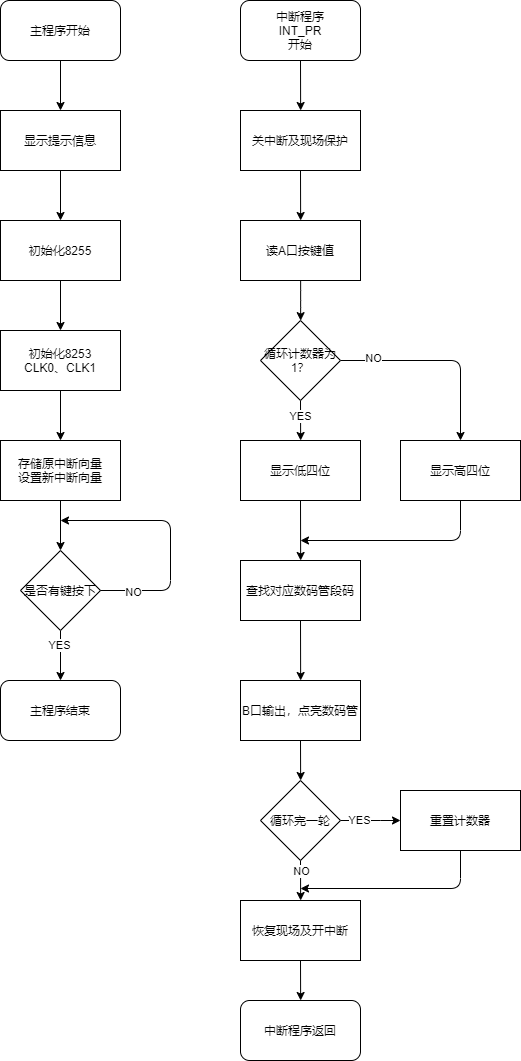

The diagram above was exported from draw.io. Its source (the exported page's mxGraphModel, read from the mxfile embedded in the PNG):
<mxGraphModel dx="593" dy="353" grid="0" gridSize="10" guides="1" tooltips="1" connect="1" arrows="1" fold="1" page="1" pageScale="1" pageWidth="827" pageHeight="1169" math="0" shadow="0">
  <root>
    <mxCell id="0" />
    <mxCell id="1" parent="0" />
    <mxCell id="15" style="edgeStyle=orthogonalEdgeStyle;orthogonalLoop=1;jettySize=auto;html=1;exitDx=0;exitDy=0;entryDx=0;entryDy=0;noEdgeStyle=1;orthogonal=1;" parent="1" source="3" target="10" edge="1">
      <mxGeometry relative="1" as="geometry" />
    </mxCell>
    <mxCell id="3" value="主程序开始" style="whiteSpace=wrap;html=1;rounded=1;" parent="1" vertex="1">
      <mxGeometry x="20" y="20" width="120" height="60" as="geometry" />
    </mxCell>
    <mxCell id="17" value="" style="edgeStyle=orthogonalEdgeStyle;orthogonalLoop=1;jettySize=auto;html=1;noEdgeStyle=1;orthogonal=1;" parent="1" source="10" target="16" edge="1">
      <mxGeometry relative="1" as="geometry" />
    </mxCell>
    <mxCell id="10" value="显示提示信息" style="whiteSpace=wrap;html=1;" parent="1" vertex="1">
      <mxGeometry x="20" y="130" width="120" height="60" as="geometry" />
    </mxCell>
    <mxCell id="19" value="" style="edgeStyle=orthogonalEdgeStyle;orthogonalLoop=1;jettySize=auto;html=1;noEdgeStyle=1;orthogonal=1;" parent="1" source="16" target="18" edge="1">
      <mxGeometry relative="1" as="geometry" />
    </mxCell>
    <mxCell id="16" value="初始化8255" style="whiteSpace=wrap;html=1;" parent="1" vertex="1">
      <mxGeometry x="20" y="240" width="120" height="60" as="geometry" />
    </mxCell>
    <mxCell id="21" value="" style="edgeStyle=orthogonalEdgeStyle;orthogonalLoop=1;jettySize=auto;html=1;noEdgeStyle=1;orthogonal=1;" parent="1" source="18" target="20" edge="1">
      <mxGeometry relative="1" as="geometry" />
    </mxCell>
    <mxCell id="18" value="初始化8253&lt;br&gt;CLK0、CLK1" style="whiteSpace=wrap;html=1;" parent="1" vertex="1">
      <mxGeometry x="20" y="350" width="120" height="60" as="geometry" />
    </mxCell>
    <mxCell id="23" value="" style="edgeStyle=orthogonalEdgeStyle;orthogonalLoop=1;jettySize=auto;html=1;noEdgeStyle=1;orthogonal=1;" parent="1" source="20" target="22" edge="1">
      <mxGeometry relative="1" as="geometry" />
    </mxCell>
    <mxCell id="20" value="存储原中断向量&lt;br&gt;设置新中断向量" style="whiteSpace=wrap;html=1;" parent="1" vertex="1">
      <mxGeometry x="20" y="460" width="120" height="60" as="geometry" />
    </mxCell>
    <mxCell id="34" style="edgeStyle=orthogonalEdgeStyle;orthogonalLoop=1;jettySize=auto;html=1;exitDx=0;exitDy=0;entryDx=0;entryDy=0;noEdgeStyle=1;orthogonal=1;" parent="1" source="22" target="33" edge="1">
      <mxGeometry relative="1" as="geometry" />
    </mxCell>
    <mxCell id="50" value="YES" style="edgeLabel;html=1;align=center;verticalAlign=middle;resizable=0;points=[];" parent="34" vertex="1" connectable="0">
      <mxGeometry x="-0.4393" y="-1" relative="1" as="geometry">
        <mxPoint as="offset" />
      </mxGeometry>
    </mxCell>
    <mxCell id="22" value="是否有键按下" style="rhombus;whiteSpace=wrap;html=1;" parent="1" vertex="1">
      <mxGeometry x="40" y="570" width="80" height="80" as="geometry" />
    </mxCell>
    <mxCell id="33" value="主程序结束" style="whiteSpace=wrap;html=1;rounded=1;" parent="1" vertex="1">
      <mxGeometry x="20" y="700" width="120" height="60" as="geometry" />
    </mxCell>
    <mxCell id="48" value="" style="endArrow=classic;html=1;exitX=1;exitY=0.5;exitDx=0;exitDy=0;edgeStyle=elbowEdgeStyle;" parent="1" source="22" edge="1">
      <mxGeometry width="50" height="50" relative="1" as="geometry">
        <mxPoint x="170" y="540" as="sourcePoint" />
        <mxPoint x="80" y="540" as="targetPoint" />
        <Array as="points">
          <mxPoint x="190" y="580" />
        </Array>
      </mxGeometry>
    </mxCell>
    <mxCell id="49" value="NO" style="edgeLabel;html=1;align=center;verticalAlign=middle;resizable=0;points=[];" parent="48" vertex="1" connectable="0">
      <mxGeometry x="-0.7337" y="-2" relative="1" as="geometry">
        <mxPoint as="offset" />
      </mxGeometry>
    </mxCell>
    <mxCell id="54" style="edgeStyle=elbowEdgeStyle;orthogonalLoop=1;jettySize=auto;html=1;exitX=0.5;exitY=1;exitDx=0;exitDy=0;entryX=0.5;entryY=0;entryDx=0;entryDy=0;" parent="1" source="52" target="53" edge="1">
      <mxGeometry relative="1" as="geometry" />
    </mxCell>
    <mxCell id="52" value="中断程序&lt;br&gt;INT_PR&lt;br&gt;开始" style="whiteSpace=wrap;html=1;rounded=1;" parent="1" vertex="1">
      <mxGeometry x="260" y="20" width="120" height="60" as="geometry" />
    </mxCell>
    <mxCell id="56" style="edgeStyle=elbowEdgeStyle;orthogonalLoop=1;jettySize=auto;html=1;exitX=0.5;exitY=1;exitDx=0;exitDy=0;entryX=0.5;entryY=0;entryDx=0;entryDy=0;" parent="1" source="53" target="55" edge="1">
      <mxGeometry relative="1" as="geometry" />
    </mxCell>
    <mxCell id="53" value="关中断及现场保护" style="whiteSpace=wrap;html=1;" parent="1" vertex="1">
      <mxGeometry x="260" y="130" width="120" height="60" as="geometry" />
    </mxCell>
    <mxCell id="58" value="" style="edgeStyle=elbowEdgeStyle;orthogonalLoop=1;jettySize=auto;html=1;" parent="1" source="55" target="57" edge="1">
      <mxGeometry relative="1" as="geometry" />
    </mxCell>
    <mxCell id="55" value="读A口按键值" style="whiteSpace=wrap;html=1;" parent="1" vertex="1">
      <mxGeometry x="260" y="240" width="120" height="60" as="geometry" />
    </mxCell>
    <mxCell id="60" style="edgeStyle=elbowEdgeStyle;orthogonalLoop=1;jettySize=auto;html=1;exitX=0.5;exitY=1;exitDx=0;exitDy=0;entryX=0.5;entryY=0;entryDx=0;entryDy=0;" parent="1" source="57" target="59" edge="1">
      <mxGeometry relative="1" as="geometry" />
    </mxCell>
    <mxCell id="61" value="YES" style="edgeLabel;html=1;align=center;verticalAlign=middle;resizable=0;points=[];" parent="60" vertex="1" connectable="0">
      <mxGeometry x="-0.2461" relative="1" as="geometry">
        <mxPoint as="offset" />
      </mxGeometry>
    </mxCell>
    <mxCell id="63" style="edgeStyle=elbowEdgeStyle;orthogonalLoop=1;jettySize=auto;html=1;exitX=1;exitY=0.5;exitDx=0;exitDy=0;entryX=0.5;entryY=0;entryDx=0;entryDy=0;" parent="1" source="57" target="62" edge="1">
      <mxGeometry relative="1" as="geometry">
        <Array as="points">
          <mxPoint x="480" y="410" />
        </Array>
      </mxGeometry>
    </mxCell>
    <mxCell id="64" value="NO" style="edgeLabel;html=1;align=center;verticalAlign=middle;resizable=0;points=[];" parent="63" vertex="1" connectable="0">
      <mxGeometry x="-0.6726" y="2" relative="1" as="geometry">
        <mxPoint as="offset" />
      </mxGeometry>
    </mxCell>
    <mxCell id="57" value="循环计数器为1？" style="rhombus;whiteSpace=wrap;html=1;" parent="1" vertex="1">
      <mxGeometry x="280" y="340" width="80" height="80" as="geometry" />
    </mxCell>
    <mxCell id="66" style="edgeStyle=elbowEdgeStyle;orthogonalLoop=1;jettySize=auto;html=1;exitX=0.5;exitY=1;exitDx=0;exitDy=0;entryX=0.5;entryY=0;entryDx=0;entryDy=0;" parent="1" source="59" target="65" edge="1">
      <mxGeometry relative="1" as="geometry" />
    </mxCell>
    <mxCell id="59" value="显示低四位" style="whiteSpace=wrap;html=1;" parent="1" vertex="1">
      <mxGeometry x="260" y="460" width="120" height="60" as="geometry" />
    </mxCell>
    <mxCell id="68" style="edgeStyle=elbowEdgeStyle;orthogonalLoop=1;jettySize=auto;html=1;exitX=0.5;exitY=1;exitDx=0;exitDy=0;" parent="1" source="62" edge="1">
      <mxGeometry relative="1" as="geometry">
        <mxPoint x="320" y="560.0000000000001" as="targetPoint" />
        <Array as="points">
          <mxPoint x="480" y="550" />
          <mxPoint x="450" y="550" />
        </Array>
      </mxGeometry>
    </mxCell>
    <mxCell id="62" value="显示高四位" style="whiteSpace=wrap;html=1;" parent="1" vertex="1">
      <mxGeometry x="420" y="460" width="120" height="60" as="geometry" />
    </mxCell>
    <mxCell id="70" style="edgeStyle=elbowEdgeStyle;orthogonalLoop=1;jettySize=auto;html=1;exitX=0.5;exitY=1;exitDx=0;exitDy=0;entryX=0.5;entryY=0;entryDx=0;entryDy=0;" parent="1" source="65" target="69" edge="1">
      <mxGeometry relative="1" as="geometry" />
    </mxCell>
    <mxCell id="65" value="查找对应数码管段码" style="whiteSpace=wrap;html=1;" parent="1" vertex="1">
      <mxGeometry x="260" y="580" width="120" height="60" as="geometry" />
    </mxCell>
    <mxCell id="72" style="edgeStyle=elbowEdgeStyle;orthogonalLoop=1;jettySize=auto;html=1;exitX=0.5;exitY=1;exitDx=0;exitDy=0;entryX=0.5;entryY=0;entryDx=0;entryDy=0;" parent="1" source="69" target="71" edge="1">
      <mxGeometry relative="1" as="geometry" />
    </mxCell>
    <mxCell id="69" value="B口输出，点亮数码管" style="whiteSpace=wrap;html=1;" parent="1" vertex="1">
      <mxGeometry x="260" y="700" width="120" height="60" as="geometry" />
    </mxCell>
    <mxCell id="74" style="edgeStyle=elbowEdgeStyle;orthogonalLoop=1;jettySize=auto;html=1;exitX=1;exitY=0.5;exitDx=0;exitDy=0;entryX=0;entryY=0.5;entryDx=0;entryDy=0;" parent="1" source="71" target="73" edge="1">
      <mxGeometry relative="1" as="geometry" />
    </mxCell>
    <mxCell id="80" value="YES" style="edgeLabel;html=1;align=center;verticalAlign=middle;resizable=0;points=[];" vertex="1" connectable="0" parent="74">
      <mxGeometry x="-0.3721" relative="1" as="geometry">
        <mxPoint as="offset" />
      </mxGeometry>
    </mxCell>
    <mxCell id="76" style="edgeStyle=elbowEdgeStyle;orthogonalLoop=1;jettySize=auto;html=1;exitX=0.5;exitY=1;exitDx=0;exitDy=0;entryX=0.5;entryY=0;entryDx=0;entryDy=0;" parent="1" source="71" target="75" edge="1">
      <mxGeometry relative="1" as="geometry" />
    </mxCell>
    <mxCell id="81" value="NO" style="edgeLabel;html=1;align=center;verticalAlign=middle;resizable=0;points=[];" vertex="1" connectable="0" parent="76">
      <mxGeometry x="-0.6485" y="1" relative="1" as="geometry">
        <mxPoint y="4" as="offset" />
      </mxGeometry>
    </mxCell>
    <mxCell id="71" value="循环完一轮" style="rhombus;whiteSpace=wrap;html=1;" parent="1" vertex="1">
      <mxGeometry x="280" y="800" width="80" height="80" as="geometry" />
    </mxCell>
    <mxCell id="77" style="edgeStyle=elbowEdgeStyle;orthogonalLoop=1;jettySize=auto;html=1;exitX=0.5;exitY=1;exitDx=0;exitDy=0;" parent="1" source="73" edge="1">
      <mxGeometry relative="1" as="geometry">
        <mxPoint x="320" y="908" as="targetPoint" />
        <Array as="points">
          <mxPoint x="480" y="890" />
        </Array>
      </mxGeometry>
    </mxCell>
    <mxCell id="73" value="重置计数器" style="whiteSpace=wrap;html=1;" parent="1" vertex="1">
      <mxGeometry x="420" y="810" width="120" height="60" as="geometry" />
    </mxCell>
    <mxCell id="79" style="edgeStyle=elbowEdgeStyle;orthogonalLoop=1;jettySize=auto;html=1;exitX=0.5;exitY=1;exitDx=0;exitDy=0;entryX=0.5;entryY=0;entryDx=0;entryDy=0;" parent="1" source="75" target="78" edge="1">
      <mxGeometry relative="1" as="geometry" />
    </mxCell>
    <mxCell id="75" value="恢复现场及开中断" style="whiteSpace=wrap;html=1;" parent="1" vertex="1">
      <mxGeometry x="260" y="920" width="120" height="60" as="geometry" />
    </mxCell>
    <mxCell id="78" value="中断程序返回" style="whiteSpace=wrap;html=1;rounded=1;glass=0;shadow=0;sketch=0;" parent="1" vertex="1">
      <mxGeometry x="260" y="1020" width="120" height="60" as="geometry" />
    </mxCell>
  </root>
</mxGraphModel>